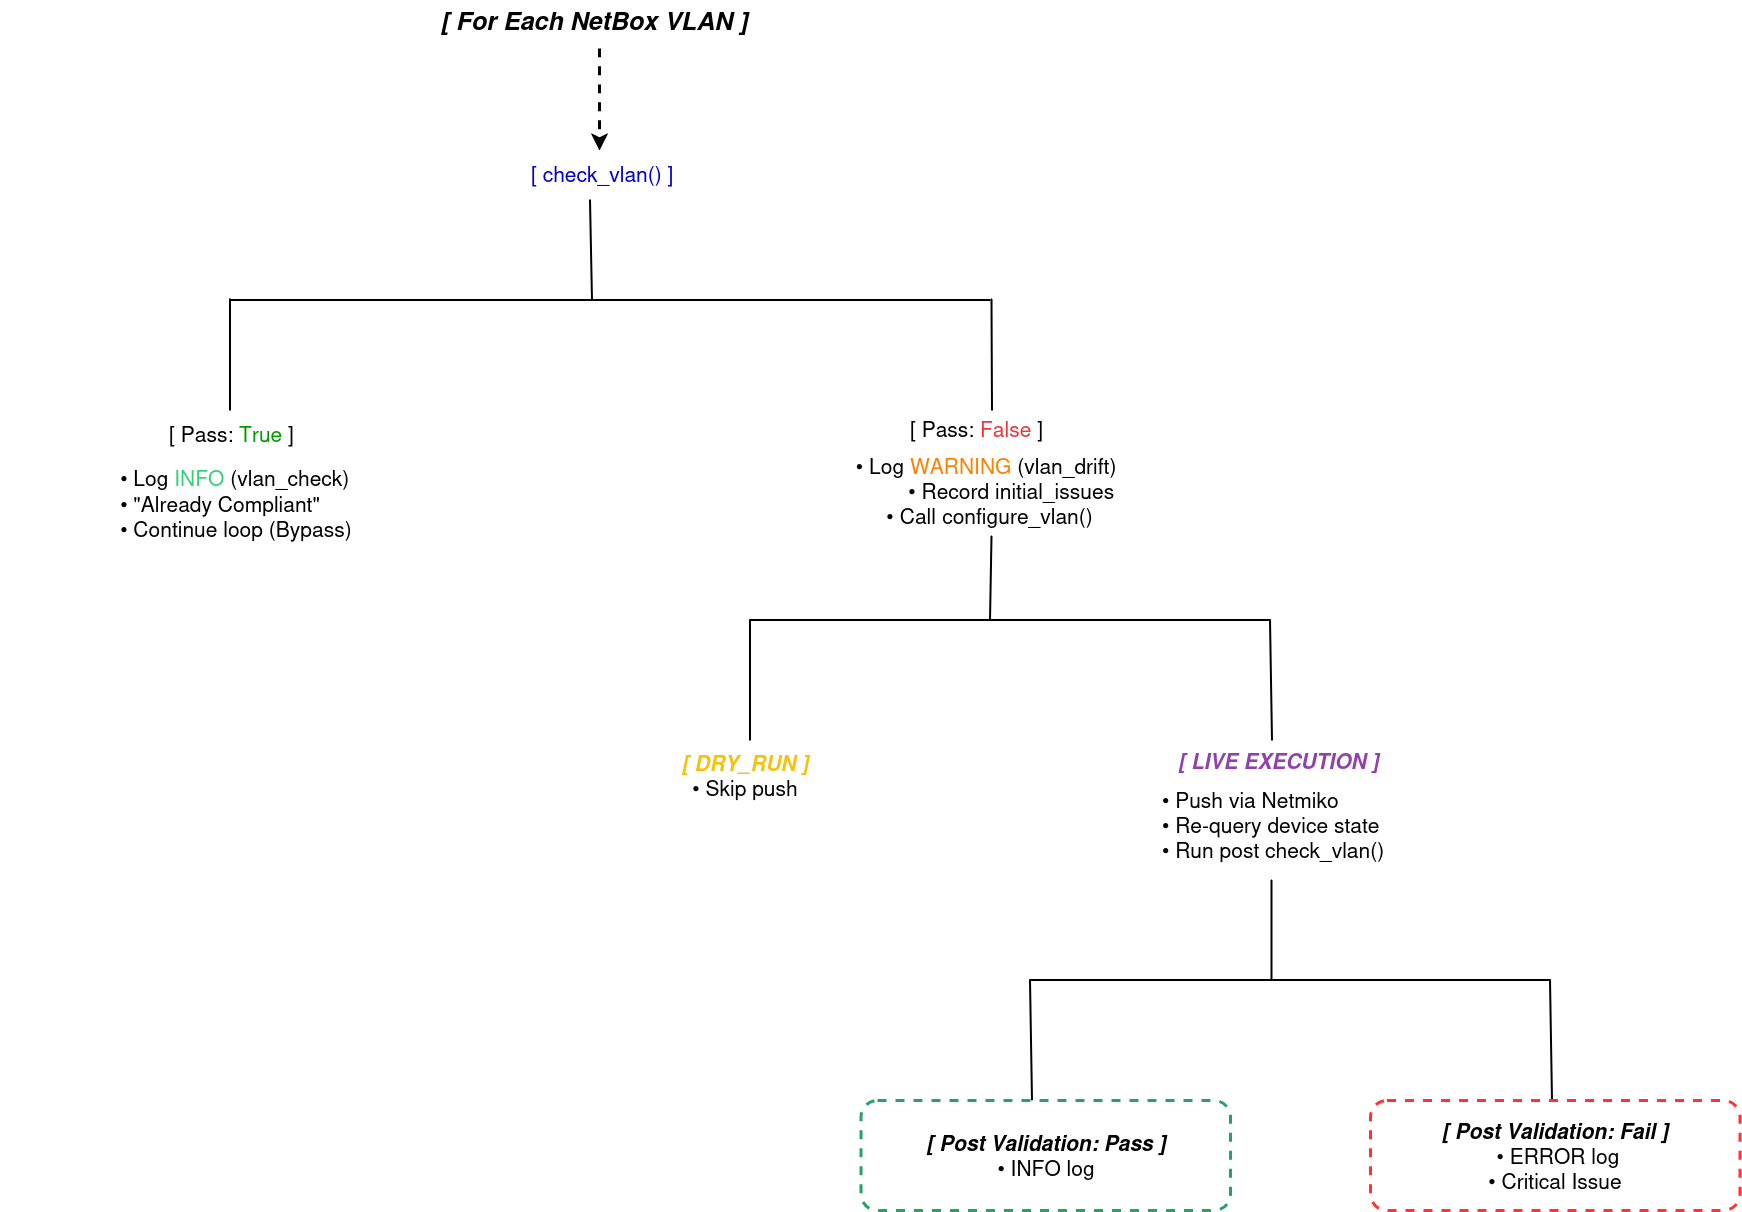

The diagram above was exported from draw.io. Its source (the exported page's mxGraphModel, read from the mxfile embedded in the PNG):
<mxGraphModel dx="1093" dy="1237" grid="1" gridSize="10" guides="1" tooltips="1" connect="1" arrows="1" fold="1" page="0" pageScale="1" pageWidth="850" pageHeight="1100" math="0" shadow="0">
  <root>
    <mxCell id="0" />
    <mxCell id="1" parent="0" />
    <mxCell id="ycblQUswThxaAP6OH1_9-1" parent="1" style="text;html=1;whiteSpace=wrap;strokeColor=none;fillColor=none;align=center;verticalAlign=middle;rounded=0;fontSize=16;" value="&lt;b&gt;&lt;font style=&quot;font-size: 25px;&quot;&gt;&lt;i&gt;[ For Each NetBox VLAN ]&lt;/i&gt;&lt;/font&gt;&lt;/b&gt;" vertex="1">
      <mxGeometry height="40" width="427.5" x="230" y="-140" as="geometry" />
    </mxCell>
    <mxCell id="ycblQUswThxaAP6OH1_9-2" parent="1" style="text;whiteSpace=wrap;fontSize=21;fontColor=#0000CC;" value="[ check_vlan() ]" vertex="1">
      <mxGeometry height="20" width="213" x="379" y="14" as="geometry" />
    </mxCell>
    <mxCell id="ycblQUswThxaAP6OH1_9-3" edge="1" parent="1" style="endArrow=classic;html=1;rounded=0;fontSize=12;defaultLabelBackgroundColor=page;labelPadding=0 4;startSize=8;endSize=8;curved=1;strokeWidth=3;dashed=1;" value="">
      <mxGeometry height="50" relative="1" width="50" as="geometry">
        <mxPoint x="449" y="-92" as="sourcePoint" />
        <mxPoint x="449" y="10" as="targetPoint" />
      </mxGeometry>
    </mxCell>
    <mxCell id="ycblQUswThxaAP6OH1_9-4" edge="1" parent="1" style="endArrow=none;html=1;rounded=0;fontSize=12;defaultLabelBackgroundColor=page;labelPadding=0 4;startSize=8;endSize=8;curved=1;strokeWidth=2;" value="">
      <mxGeometry height="50" relative="1" width="50" as="geometry">
        <mxPoint x="442" y="160" as="sourcePoint" />
        <mxPoint x="440" y="60" as="targetPoint" />
      </mxGeometry>
    </mxCell>
    <mxCell id="ycblQUswThxaAP6OH1_9-5" edge="1" parent="1" style="endArrow=none;html=1;rounded=0;fontSize=12;defaultLabelBackgroundColor=page;labelPadding=0 4;startSize=8;endSize=8;curved=1;strokeWidth=2;" value="">
      <mxGeometry height="50" relative="1" width="50" as="geometry">
        <mxPoint x="80" y="160" as="sourcePoint" />
        <mxPoint x="840" y="160" as="targetPoint" />
      </mxGeometry>
    </mxCell>
    <mxCell id="ycblQUswThxaAP6OH1_9-6" edge="1" parent="1" style="endArrow=none;html=1;rounded=0;fontSize=12;defaultLabelBackgroundColor=page;labelPadding=0 4;startSize=8;endSize=8;curved=1;strokeWidth=2;" value="">
      <mxGeometry height="50" relative="1" width="50" as="geometry">
        <mxPoint x="80" y="270" as="sourcePoint" />
        <mxPoint x="80" y="159" as="targetPoint" />
      </mxGeometry>
    </mxCell>
    <mxCell id="ycblQUswThxaAP6OH1_9-7" edge="1" parent="1" source="ycblQUswThxaAP6OH1_9-11" style="endArrow=none;html=1;rounded=0;fontSize=12;defaultLabelBackgroundColor=page;labelPadding=0 4;startSize=8;endSize=8;curved=1;strokeWidth=2;exitX=0.549;exitY=0.021;exitDx=0;exitDy=0;exitPerimeter=0;" value="">
      <mxGeometry height="50" relative="1" width="50" as="geometry">
        <mxPoint x="843.5" y="269" as="sourcePoint" />
        <mxPoint x="841.5" y="159" as="targetPoint" />
      </mxGeometry>
    </mxCell>
    <mxCell id="ycblQUswThxaAP6OH1_9-8" parent="1" style="text;html=1;whiteSpace=wrap;strokeColor=none;fillColor=none;align=center;verticalAlign=middle;rounded=0;fontSize=16;" value="&lt;font style=&quot;font-size: 21px;&quot;&gt;[ Pass: &lt;span style=&quot;color: light-dark(rgb(0, 153, 0), rgb(237, 237, 237));&quot;&gt;True&lt;/span&gt; ]&lt;/font&gt;" vertex="1">
      <mxGeometry height="24" width="183" x="-10" y="280.5" as="geometry" />
    </mxCell>
    <mxCell id="ycblQUswThxaAP6OH1_9-9" parent="1" style="text;html=1;whiteSpace=wrap;strokeColor=none;fillColor=none;align=center;verticalAlign=middle;rounded=0;fontSize=16;" value="&lt;div align=&quot;justify&quot;&gt;&lt;font style=&quot;font-size: 21px;&quot;&gt;&amp;nbsp; &amp;nbsp; • Log &lt;span style=&quot;color: light-dark(rgb(51, 209, 122), rgb(237, 237, 237));&quot;&gt;INFO&lt;/span&gt; (vlan_check)&amp;nbsp; &amp;nbsp; &amp;nbsp; &amp;nbsp;&lt;br&gt;&amp;nbsp; &amp;nbsp; • &quot;Already Compliant&quot;&amp;nbsp; &amp;nbsp; &amp;nbsp; &amp;nbsp; &amp;nbsp; &amp;nbsp;&lt;br&gt;&amp;nbsp; &amp;nbsp; • Continue loop (Bypass)&lt;/font&gt;&lt;/div&gt;" vertex="1">
      <mxGeometry height="60" width="487" x="-150" y="333" as="geometry" />
    </mxCell>
    <mxCell id="ycblQUswThxaAP6OH1_9-11" parent="1" style="text;whiteSpace=wrap;html=1;" value="&lt;font style=&quot;font-size: 21px;&quot;&gt;[ Pass: &lt;span style=&quot;color: light-dark(rgb(237, 51, 59), rgb(237, 237, 237));&quot;&gt;False&lt;/span&gt;&amp;nbsp;]&lt;/font&gt;" vertex="1">
      <mxGeometry height="47" width="153" x="758" y="269" as="geometry" />
    </mxCell>
    <mxCell id="ycblQUswThxaAP6OH1_9-13" parent="1" style="text;html=1;whiteSpace=wrap;strokeColor=none;fillColor=none;align=center;verticalAlign=middle;rounded=0;fontSize=16;" value="&lt;div align=&quot;justify&quot;&gt;&lt;font style=&quot;font-size: 21px;&quot;&gt;&amp;nbsp;• Log &lt;span style=&quot;color: rgb(255, 128, 0);&quot;&gt;WARNING&lt;/span&gt; (vlan_drift)&lt;br&gt;&lt;/font&gt;&lt;div&gt;&lt;font style=&quot;font-size: 21px;&quot;&gt;&amp;nbsp; &amp;nbsp; &amp;nbsp; &amp;nbsp; &amp;nbsp; • Record initial_issues&lt;br&gt;&lt;/font&gt;&lt;/div&gt;&lt;font style=&quot;font-size: 21px;&quot;&gt;&amp;nbsp; &amp;nbsp; &amp;nbsp; • Call configure_vlan()&amp;nbsp; &amp;nbsp; &amp;nbsp; &amp;nbsp; &amp;nbsp; &amp;nbsp; &amp;nbsp; &amp;nbsp; &amp;nbsp; &amp;nbsp; &amp;nbsp; &amp;nbsp; &amp;nbsp; &amp;nbsp; &amp;nbsp; &amp;nbsp; &amp;nbsp; &amp;nbsp; &amp;nbsp; &amp;nbsp; &amp;nbsp;&lt;/font&gt;&lt;/div&gt;" vertex="1">
      <mxGeometry height="86" width="287" x="699" y="320" as="geometry" />
    </mxCell>
    <mxCell id="ycblQUswThxaAP6OH1_9-14" edge="1" parent="1" style="endArrow=none;html=1;rounded=0;fontSize=12;defaultLabelBackgroundColor=page;labelPadding=0 4;startSize=8;endSize=8;curved=1;strokeWidth=2;" value="">
      <mxGeometry height="50" relative="1" width="50" as="geometry">
        <mxPoint x="600" y="480" as="sourcePoint" />
        <mxPoint x="1120" y="480" as="targetPoint" />
      </mxGeometry>
    </mxCell>
    <mxCell id="ycblQUswThxaAP6OH1_9-15" edge="1" parent="1" style="endArrow=none;html=1;rounded=0;fontSize=12;defaultLabelBackgroundColor=page;labelPadding=0 4;startSize=8;endSize=8;curved=1;strokeWidth=2;" value="">
      <mxGeometry height="50" relative="1" width="50" as="geometry">
        <mxPoint x="840" y="480" as="sourcePoint" />
        <mxPoint x="841.5" y="396" as="targetPoint" />
      </mxGeometry>
    </mxCell>
    <mxCell id="ycblQUswThxaAP6OH1_9-16" edge="1" parent="1" style="endArrow=none;html=1;rounded=0;fontSize=12;defaultLabelBackgroundColor=page;labelPadding=0 4;startSize=8;endSize=8;curved=1;strokeWidth=2;" value="">
      <mxGeometry height="50" relative="1" width="50" as="geometry">
        <mxPoint x="1122" y="600" as="sourcePoint" />
        <mxPoint x="1120" y="480" as="targetPoint" />
      </mxGeometry>
    </mxCell>
    <mxCell id="ycblQUswThxaAP6OH1_9-17" edge="1" parent="1" style="endArrow=none;html=1;rounded=0;fontSize=12;defaultLabelBackgroundColor=page;labelPadding=0 4;startSize=8;endSize=8;curved=1;strokeWidth=2;" value="">
      <mxGeometry height="50" relative="1" width="50" as="geometry">
        <mxPoint x="600" y="600" as="sourcePoint" />
        <mxPoint x="600" y="480" as="targetPoint" />
      </mxGeometry>
    </mxCell>
    <mxCell id="ycblQUswThxaAP6OH1_9-18" parent="1" style="text;whiteSpace=wrap;fontStyle=0;fontSize=21;" value="• Push via Netmiko &#10;• Re-query device state &#10;• Run post check_vlan()" vertex="1">
      <mxGeometry height="40" width="390" x="1010" y="640" as="geometry" />
    </mxCell>
    <mxCell id="ycblQUswThxaAP6OH1_9-19" parent="1" style="text;html=1;whiteSpace=wrap;strokeColor=none;fillColor=none;align=center;verticalAlign=middle;rounded=0;fontSize=16;" value="&lt;div&gt;&lt;b style=&quot;color: light-dark(rgb(245, 194, 17), rgb(237, 237, 237));&quot;&gt;&lt;font style=&quot;font-size: 21px;&quot;&gt;&lt;i&gt;[ DRY_RUN ]&lt;/i&gt;&lt;/font&gt;&lt;/b&gt;&lt;/div&gt;&lt;font style=&quot;font-size: 21px;&quot;&gt;                           • Skip push&lt;/font&gt;" vertex="1">
      <mxGeometry height="50" width="250" x="470" y="610" as="geometry" />
    </mxCell>
    <mxCell id="ycblQUswThxaAP6OH1_9-20" parent="1" style="text;html=1;whiteSpace=wrap;strokeColor=none;fillColor=none;align=center;verticalAlign=middle;rounded=0;fontSize=16;fontColor=light-dark(#9141ac, #ededed);" value="&lt;b&gt;&lt;i&gt;&lt;font style=&quot;font-size: 21px;&quot;&gt;&amp;nbsp;[ LIVE EXECUTION ]&lt;/font&gt;&lt;/i&gt;&lt;/b&gt;" vertex="1">
      <mxGeometry height="100" width="331" x="960" y="570" as="geometry" />
    </mxCell>
    <mxCell id="ycblQUswThxaAP6OH1_9-22" edge="1" parent="1" style="endArrow=none;html=1;rounded=0;fontSize=12;defaultLabelBackgroundColor=page;labelPadding=0 4;startSize=8;endSize=8;curved=1;strokeWidth=2;" value="">
      <mxGeometry height="50" relative="1" width="50" as="geometry">
        <mxPoint x="1121.5" y="840" as="sourcePoint" />
        <mxPoint x="1121.5" y="740" as="targetPoint" />
      </mxGeometry>
    </mxCell>
    <mxCell id="ycblQUswThxaAP6OH1_9-23" edge="1" parent="1" style="endArrow=none;html=1;rounded=0;fontSize=12;defaultLabelBackgroundColor=page;labelPadding=0 4;startSize=8;endSize=8;curved=1;strokeWidth=2;" value="">
      <mxGeometry height="50" relative="1" width="50" as="geometry">
        <mxPoint x="880" y="840" as="sourcePoint" />
        <mxPoint x="1400" y="840" as="targetPoint" />
      </mxGeometry>
    </mxCell>
    <mxCell id="ycblQUswThxaAP6OH1_9-24" edge="1" parent="1" style="endArrow=none;html=1;rounded=0;fontSize=12;defaultLabelBackgroundColor=page;labelPadding=0 4;startSize=8;endSize=8;curved=1;strokeWidth=2;" value="">
      <mxGeometry height="50" relative="1" width="50" as="geometry">
        <mxPoint x="882" y="960" as="sourcePoint" />
        <mxPoint x="880" y="840" as="targetPoint" />
      </mxGeometry>
    </mxCell>
    <mxCell id="ycblQUswThxaAP6OH1_9-25" edge="1" parent="1" style="endArrow=none;html=1;rounded=0;fontSize=12;defaultLabelBackgroundColor=page;labelPadding=0 4;startSize=8;endSize=8;curved=1;strokeWidth=2;" value="">
      <mxGeometry height="50" relative="1" width="50" as="geometry">
        <mxPoint x="1402" y="960" as="sourcePoint" />
        <mxPoint x="1400" y="840" as="targetPoint" />
      </mxGeometry>
    </mxCell>
    <mxCell id="ycblQUswThxaAP6OH1_9-28" parent="1" style="rounded=1;whiteSpace=wrap;html=1;strokeWidth=3;strokeColor=light-dark(#26a269, #ededed);dashed=1;" value="&lt;div&gt;&lt;i&gt;&lt;font style=&quot;font-size: 21px;&quot;&gt;&lt;b&gt;[ Post Validation: Pass ]&lt;/b&gt;&lt;/font&gt;&lt;/i&gt;&lt;/div&gt;&lt;div&gt;&lt;font style=&quot;font-size: 21px;&quot;&gt;• INFO log&lt;/font&gt;&lt;/div&gt;" vertex="1">
      <mxGeometry height="110" width="369.5" x="710.5" y="960" as="geometry" />
    </mxCell>
    <mxCell id="ycblQUswThxaAP6OH1_9-30" parent="1" style="rounded=1;whiteSpace=wrap;html=1;strokeWidth=3;strokeColor=light-dark(#FF3333,#EDEDED);dashed=1;" value="&lt;div&gt;&lt;i&gt;&lt;font style=&quot;font-size: 21px;&quot;&gt;&lt;b&gt;[ Post Validation: Fail ]&lt;/b&gt;&lt;/font&gt;&lt;/i&gt;&lt;/div&gt;&lt;div&gt;&lt;font style=&quot;font-size: 21px;&quot;&gt;&amp;nbsp;&lt;/font&gt;&lt;font style=&quot;font-size: 21px;&quot;&gt;• ERROR log&lt;/font&gt;&lt;/div&gt;&lt;div&gt;&lt;font style=&quot;font-size: 21px;&quot;&gt;• Critical Issue&lt;/font&gt;&lt;/div&gt;" vertex="1">
      <mxGeometry height="110" width="369.5" x="1220" y="960" as="geometry" />
    </mxCell>
  </root>
</mxGraphModel>